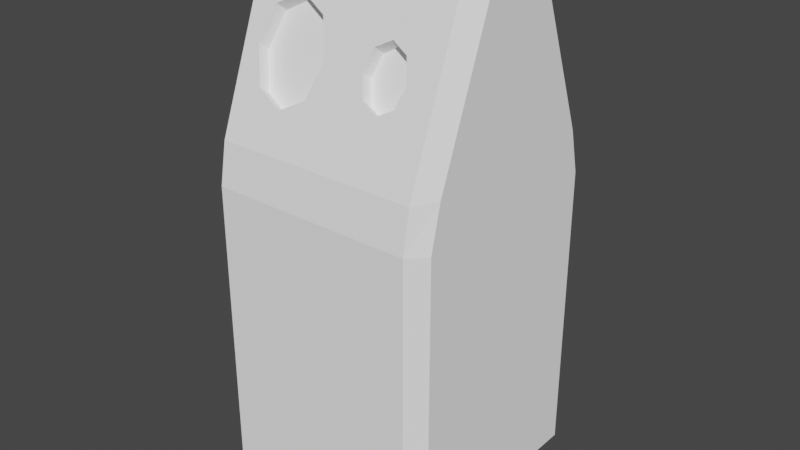 # Source: RecycleCan.blend  (saved by Blender 3.0.42; exported with 4.5.12 LTS)
import bpy
from mathutils import Matrix  # noqa: F401  (used for matrix-valued properties, if any)

bpy.ops.wm.read_factory_settings(use_empty=True)
scene = bpy.context.scene
scene.name = 'Scene'

# ---- collections
col_collection = bpy.data.collections.new('Collection'); scene.collection.children.link(col_collection)

# ---- materials (node trees are filled in below, after node groups)
mat_recyclecan_red = bpy.data.materials.new('RecycleCan_Red')
mat_recyclecan_red.alpha_threshold = 0.0
mat_recyclecan_red.use_transparent_shadow = False
mat_recyclecan_red.line_color = (0.0, 0.0, 0.0, 1.0)

# ---- material node trees
mat_recyclecan_red.use_nodes = True; mat_recyclecan_red.node_tree.nodes.clear()
_N = mat_recyclecan_red.node_tree.nodes; _L = mat_recyclecan_red.node_tree.links
n0 = _N.new('ShaderNodeOutputMaterial'); n0.name = 'Material Output'; n0.location = (300, 300)
n1 = _N.new('ShaderNodeBsdfPrincipled'); n1.name = 'Principled BSDF'; n1.location = (10, 300)
n1.distribution = 'GGX'
n1.subsurface_method = 'BURLEY'
n1.inputs[2].default_value = 0.4
n1.inputs[3].default_value = 1.45
n1.inputs[13].default_value = 0.0
n1.inputs[27].default_value = (0.0, 0.0, 0.0, 1.0)
n1.inputs[28].default_value = 1.0
n2 = _N.new('ShaderNodeGamma'); n2.name = 'Gamma'; n2.location = (-280, 280)
_L.new(n1.outputs[0], n0.inputs[0])
_L.new(n2.outputs[0], n1.inputs[0])
n0.is_active_output = True

# ---- world
world_world = bpy.data.worlds.new('World'); scene.world = world_world
world_world.use_nodes = True; world_world.node_tree.nodes.clear()
_N = world_world.node_tree.nodes; _L = world_world.node_tree.links
n0 = _N.new('ShaderNodeOutputWorld'); n0.name = 'World Output'; n0.location = (300, 300)
n1 = _N.new('ShaderNodeBackground'); n1.name = 'Background'; n1.location = (10, 300)
n1.inputs[0].default_value = (0.05088, 0.05088, 0.05088, 1.0)
_L.new(n1.outputs[0], n0.inputs[0])
n0.is_active_output = True
world_world.color = (0.05088, 0.05088, 0.05088)
world_world.use_sun_shadow = False
world_world.sun_shadow_jitter_overblur = 0.0

# ---- meshes
me_recyclecan_red = bpy.data.meshes.new('RecycleCan_Red')
me_recyclecan_red.from_pydata([(-0.609, -0.6177, 0.0), (-0.609, -0.71, 0.13), (-0.7, -0.6177, 0.13), (-0.609, -0.71, 1.87), (-0.609, -0.6664, 2.115), (-0.7, -0.5558, 2.13), (-0.7, -0.6177, 1.87), (-0.609, 0.6177, 0.0), (-0.7, 0.6177, 0.13), (-0.609, 0.71, 0.13), (-0.7, 0.5558, 2.13), (-0.609, 0.6664, 2.115), (-0.609, 0.71, 1.87), (-0.7, 0.6177, 1.87), (0.609, -0.6177, 0.0), (0.7, -0.6177, 0.13), (0.609, -0.71, 0.13), (0.7, -0.5558, 2.13), (0.609, -0.6664, 2.115), (0.609, -0.71, 1.87), (0.7, -0.6177, 1.87), (0.609, 0.6177, 0.0), (0.609, 0.71, 0.13), (0.7, 0.6177, 0.13), (0.609, 0.6664, 2.115), (0.7, 0.5558, 2.13), (0.7, 0.6177, 1.87), (0.609, 0.71, 1.87), (-0.7, -0.2245, 3.001), (-0.609, -0.3234, 3.016), (-0.609, -0.1875, 3.131), (-0.7, 0.2245, 3.001), (-0.609, 0.1875, 3.131), (-0.609, 0.3234, 3.016), (0.609, 0.3234, 3.016), (0.609, 0.1875, 3.131), (0.7, 0.2245, 3.001), (0.7, -0.2245, 3.001), (0.609, -0.1875, 3.131), (0.609, -0.3234, 3.016), (-0.2906, -0.3751, 2.88), (-0.1354, -0.4058, 2.8), (-0.07096, -0.4798, 2.605), (-0.1352, -0.554, 2.41), (-0.2907, -0.5848, 2.329), (-0.4462, -0.554, 2.41), (-0.5103, -0.4798, 2.605), (-0.4458, -0.4058, 2.8), (-0.2906, -0.312, 2.831), (-0.1354, -0.3426, 2.751), (-0.07096, -0.4166, 2.556), (-0.1352, -0.4908, 2.361), (-0.2907, -0.5216, 2.28), (-0.4462, -0.4908, 2.361), (-0.5103, -0.4166, 2.556), (-0.4458, -0.3426, 2.751), (0.3079, -0.4171, 2.77), (0.4019, -0.4356, 2.721), (0.441, -0.4804, 2.603), (0.4024, -0.5253, 2.486), (0.3085, -0.5439, 2.437), (0.2144, -0.5253, 2.486), (0.1753, -0.4804, 2.603), (0.2141, -0.4356, 2.721), (0.3079, -0.3577, 2.724), (0.4019, -0.3763, 2.675), (0.441, -0.4211, 2.557), (0.4024, -0.466, 2.439), (0.3085, -0.4846, 2.391), (0.2144, -0.466, 2.439), (0.1753, -0.4211, 2.557), (0.2141, -0.3763, 2.675)], [], [(24, 11, 33, 34), (17, 25, 36, 37), (10, 5, 28, 31), (2, 6, 13, 8), (4, 18, 39, 58, 59, 60, 61, 62, 42, 43, 44, 45, 46, 29), (9, 12, 27, 22), (23, 26, 20, 15), (35, 32, 30, 38), (0, 1, 2), (3, 4, 5, 6), (7, 8, 9), (10, 11, 12, 13), (14, 15, 16), (17, 18, 19, 20), (21, 22, 23), (24, 25, 26, 27), (28, 29, 30), (31, 32, 33), (34, 35, 36), (37, 38, 39), (7, 0, 2, 8), (1, 3, 6, 2), (5, 10, 13, 6), (12, 9, 8, 13), (21, 7, 9, 22), (11, 24, 27, 12), (26, 23, 22, 27), (14, 21, 23, 15), (25, 17, 20, 26), (19, 16, 15, 20), (0, 14, 16, 1), (18, 4, 3, 19), (30, 32, 31, 28), (32, 35, 34, 33), (35, 38, 37, 36), (38, 30, 29, 39), (4, 29, 28, 5), (33, 11, 10, 31), (17, 37, 39, 18), (36, 25, 24, 34), (7, 21, 14, 0), (29, 46, 47, 40, 41, 42, 39), (42, 41, 49, 50), (49, 48, 55, 54, 53, 52, 51, 50), (47, 46, 54, 55), (45, 44, 52, 53), (43, 42, 50, 51), (41, 40, 48, 49), (40, 47, 55, 48), (46, 45, 53, 54), (44, 43, 51, 52), (42, 62, 63, 56, 57, 58, 39), (63, 62, 70, 71), (65, 64, 71, 70, 69, 68, 67, 66), (61, 60, 68, 69), (59, 58, 66, 67), (57, 56, 64, 65), (56, 63, 71, 64), (62, 61, 69, 70), (60, 59, 67, 68), (58, 57, 65, 66), (16, 19, 3, 1)])
_uv = me_recyclecan_red.uv_layers.new(name='UVMap')
_uv.uv.foreach_set('vector', [0.5412, 0.9168, 0.597, 0.9168, 0.597, 0.9482, 0.5412, 0.9482, 0.5393, 0.945, 0.5802, 0.945, 0.568, 0.9675, 0.5515, 0.9675, 0.54, 0.9532, 0.5779, 0.9532, 0.5666, 0.974, 0.5513, 0.974, 0.9506, 0.4092, 0.9506, 0.4509, 0.9084, 0.4509, 0.9084, 0.4092, 0.598, 0.9495, 0.5328, 0.9495, 0.5328, 0.9119, 0.5418, 0.9291, 0.5438, 0.934, 0.5489, 0.9361, 0.5539, 0.934, 0.556, 0.9291, 0.5692, 0.929, 0.5726, 0.9372, 0.581, 0.9406, 0.5893, 0.9372, 0.5927, 0.929, 0.598, 0.9119, 0.9744, 0.4006, 0.9744, 0.4598, 0.9126, 0.4598, 0.9126, 0.4006, 0.953, 0.3972, 0.953, 0.4422, 0.9075, 0.4422, 0.9075, 0.3972, 0.5793, 0.8949, 0.5793, 0.9707, 0.556, 0.9707, 0.556, 0.8949, 0.9506, 0.4061, 0.9537, 0.4092, 0.9506, 0.4092, 0.9428, 0.4165, 0.9405, 0.4255, 0.9346, 0.4261, 0.9379, 0.4165, 0.9084, 0.4061, 0.9084, 0.4092, 0.9052, 0.4092, 0.9345, 0.4251, 0.9287, 0.4246, 0.9264, 0.4155, 0.9313, 0.4155, 0.9627, 0.4646, 0.9669, 0.4646, 0.9627, 0.4688, 0.9277, 0.4095, 0.9218, 0.409, 0.9195, 0.3999, 0.9244, 0.3999, 0.9627, 0.4088, 0.9627, 0.4046, 0.9669, 0.4088, 0.9453, 0.4207, 0.9395, 0.4213, 0.9427, 0.4116, 0.9476, 0.4116, 0.5655, 0.9591, 0.5603, 0.9543, 0.5674, 0.9543, 0.5697, 0.9748, 0.5677, 0.97, 0.5749, 0.97, 0.5749, 0.9055, 0.5677, 0.9055, 0.5697, 0.9007, 0.5655, 0.8851, 0.5674, 0.8899, 0.5603, 0.8899, 0.9084, 0.4061, 0.9506, 0.4061, 0.9506, 0.4092, 0.9084, 0.4092, 0.9537, 0.4092, 0.9537, 0.4509, 0.9506, 0.4509, 0.9506, 0.4092, 0.9484, 0.4571, 0.9105, 0.4571, 0.9084, 0.4509, 0.9506, 0.4509, 0.9052, 0.4509, 0.9052, 0.4092, 0.9084, 0.4092, 0.9084, 0.4509, 0.9627, 0.4088, 0.9061, 0.4088, 0.9061, 0.4046, 0.9627, 0.4046, 0.9763, 0.4208, 0.9111, 0.4208, 0.9111, 0.4115, 0.9763, 0.4115, 0.953, 0.4422, 0.953, 0.3972, 0.9564, 0.3972, 0.9564, 0.4422, 0.9627, 0.4646, 0.9627, 0.4088, 0.9669, 0.4088, 0.9669, 0.4646, 0.9507, 0.4489, 0.9098, 0.4489, 0.9075, 0.4422, 0.953, 0.4422, 0.9041, 0.4422, 0.9041, 0.3972, 0.9075, 0.3972, 0.9075, 0.4422, 0.9061, 0.4646, 0.9627, 0.4646, 0.9627, 0.4688, 0.9061, 0.4688, 0.9033, 0.4535, 0.9685, 0.4535, 0.9685, 0.4627, 0.9033, 0.4627, 0.556, 0.9707, 0.5793, 0.9707, 0.5816, 0.9764, 0.5537, 0.9764, 0.5677, 0.97, 0.5677, 0.9055, 0.5749, 0.9055, 0.5749, 0.97, 0.5667, 0.9709, 0.5528, 0.9709, 0.5515, 0.9675, 0.568, 0.9675, 0.5674, 0.8899, 0.5674, 0.9543, 0.5603, 0.9543, 0.5603, 0.8899, 0.57, 0.9216, 0.5518, 0.955, 0.5466, 0.9544, 0.5641, 0.9222, 0.5763, 0.954, 0.5582, 0.9206, 0.564, 0.9212, 0.5815, 0.9534, 0.5572, 0.9056, 0.5747, 0.9379, 0.5694, 0.9384, 0.5513, 0.905, 0.5515, 0.9496, 0.569, 0.9173, 0.5748, 0.9168, 0.5567, 0.9501, 0.9061, 0.4088, 0.9627, 0.4088, 0.9627, 0.4646, 0.9061, 0.4646, 0.598, 0.9119, 0.5927, 0.929, 0.5893, 0.9209, 0.581, 0.9175, 0.5726, 0.9209, 0.5692, 0.929, 0.5328, 0.9119, 0.0824, 0.9456, 0.0824, 0.9318, 0.08882, 0.9318, 0.08882, 0.9456, 0.02694, 0.9334, 0.02695, 0.9185, 0.03758, 0.9078, 0.05263, 0.9077, 0.06329, 0.9182, 0.06329, 0.9332, 0.05262, 0.9439, 0.03756, 0.944, 0.07521, 0.9594, 0.07521, 0.9457, 0.08163, 0.9456, 0.08163, 0.9594, 0.09333, 0.935, 0.09059, 0.9211, 0.09621, 0.9211, 0.09895, 0.935, 0.0824, 0.9594, 0.0824, 0.9456, 0.08882, 0.9456, 0.08882, 0.9594, 0.07432, 0.9318, 0.0716, 0.9456, 0.06597, 0.9456, 0.0687, 0.9318, 0.0716, 0.9456, 0.07432, 0.9594, 0.0687, 0.9594, 0.06597, 0.9456, 0.07521, 0.9457, 0.07521, 0.9318, 0.08163, 0.9318, 0.08163, 0.9456, 0.09059, 0.9211, 0.09333, 0.9072, 0.09895, 0.9072, 0.09621, 0.9211, 0.5692, 0.929, 0.556, 0.9291, 0.5539, 0.9242, 0.5489, 0.9221, 0.5439, 0.9242, 0.5418, 0.9291, 0.5328, 0.9119, 0.03288, 0.9639, 0.03288, 0.9556, 0.03891, 0.9555, 0.03891, 0.9639, 0.06679, 0.9224, 0.0668, 0.9133, 0.07323, 0.9069, 0.08233, 0.9069, 0.08877, 0.9133, 0.08877, 0.9223, 0.08232, 0.9288, 0.07322, 0.9288, 0.09216, 0.9544, 0.0905, 0.946, 0.09578, 0.946, 0.09744, 0.9544, 0.03963, 0.9639, 0.03963, 0.9555, 0.04566, 0.9556, 0.04566, 0.9639, 0.03211, 0.9472, 0.03045, 0.9555, 0.02518, 0.9555, 0.02683, 0.9472, 0.03045, 0.9555, 0.03211, 0.9639, 0.02683, 0.9639, 0.02518, 0.9555, 0.03288, 0.9556, 0.03288, 0.9472, 0.03891, 0.9472, 0.03891, 0.9555, 0.0905, 0.946, 0.09216, 0.9376, 0.09744, 0.9376, 0.09578, 0.946, 0.03963, 0.9555, 0.03963, 0.9472, 0.04566, 0.9472, 0.04566, 0.9556, 0.9059, 0.4636, 0.9059, 0.4139, 0.9602, 0.4139, 0.9602, 0.4636])
me_recyclecan_red.materials.append(mat_recyclecan_red)
me_recyclecan_red.use_remesh_fix_poles = True
me_recyclecan_red.use_remesh_preserve_attributes = False
me_recyclecan_red.use_mirror_vertex_groups = False
me_recyclecan_red.update()

# ---- objects
ob_recyclecan_red = bpy.data.objects.new('RecycleCan_Red', me_recyclecan_red)

# ---- transforms, parenting, visibility, modifiers, constraints
ob_recyclecan_red.location = (0.0, 0.0, 0.0)
ob_recyclecan_red.lineart.crease_threshold = 0.0

# ---- collection membership
col_collection.objects.link(ob_recyclecan_red)

# ---- scene / render settings (as saved in the file)
scene.frame_start = 1; scene.frame_end = 250; scene.frame_set(1)
scene.render.engine = 'BLENDER_EEVEE_NEXT'
scene.cycles.use_denoising = False
scene.cycles.samples = 128
scene.cycles.sampling_pattern = 'TABULATED_SOBOL'
scene.cycles.use_adaptive_sampling = False
scene.cycles.use_light_tree = False
scene.view_settings.view_transform = 'Filmic'
bpy.context.view_layer.update()

# ---- added for rendering (the .blend has no active camera and no usable light): camera, sun
cam_auto = bpy.data.cameras.new('AutoCamera')
cam_auto.lens = 50.0
cam_auto.sensor_width = 36.0
cam_auto.clip_end = 1000.0
ob_auto_camera = bpy.data.objects.new('AutoCamera', cam_auto)
scene.collection.objects.link(ob_auto_camera)
ob_auto_camera.location = (3.43442, -4.12131, 4.31299)
ob_auto_camera.rotation_euler = (1.09748, -7.21219e-08, 0.694738)
scene.camera = ob_auto_camera
light_auto_sun = bpy.data.lights.new('AutoSun', 'SUN')
light_auto_sun.energy = 3.0
light_auto_sun.angle = 0.0523599
ob_auto_sun = bpy.data.objects.new('AutoSun', light_auto_sun)
scene.collection.objects.link(ob_auto_sun)
ob_auto_sun.rotation_euler = (0.872665, 0.174533, 0.523599)
bpy.context.view_layer.update()
